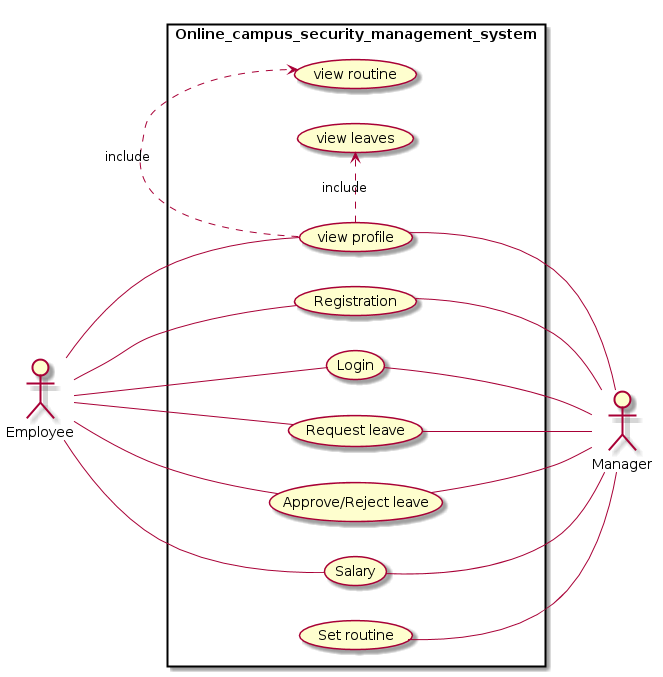

The diagram above was rendered by PlantUML. Its source (embedded in the PNG):
@startuml
left to right direction
skinparam packageStyle rectangle
actor Employee
actor Manager
rectangle Online_campus_security_management_system{
Employee -- (Registration)
(Registration)--Manager
Employee -- (Login)
(Login)--Manager
Employee -- (Request leave)
(Request leave)--Manager
Employee -- (Approve/Reject leave)
(Approve/Reject leave)--Manager
Employee -- (Salary)
(Salary) -- Manager
(Set routine) -- Manager
Employee -- (view profile)
(view profile) -- Manager
(view profile) .> (view routine) : include
(view profile) .> (view leaves) : include

@enduml